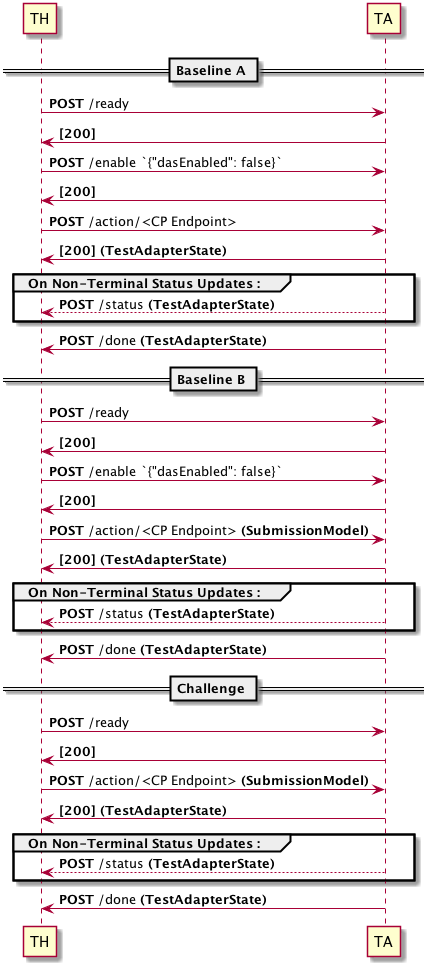

The diagram above was rendered by PlantUML. Its source (embedded in the PNG):
@startuml

== Baseline A ==

TH -> TA: <b>POST</b> /ready
TA -> TH: <b>[200]</b>

TH -> TA: <b>POST</b> /enable `{"dasEnabled": false}`
TA -> TH: <b>[200]</b>

TH -> TA: <b>POST</b> /action/<CP Endpoint>
TA -> TH: <b>[200]</b> <b>(TestAdapterState)</b>

group On Non-Terminal Status Updates :
    TA --> TH: <b>POST</b> /status <b>(TestAdapterState)</b>
end

TA -> TH: <b>POST</b> /done <b>(TestAdapterState)</b>


== Baseline B ==

TH -> TA: <b>POST</b> /ready
TA -> TH: <b>[200]</b>

TH -> TA: <b>POST</b> /enable `{"dasEnabled": false}`
TA -> TH: <b>[200]</b>

TH -> TA: <b>POST</b> /action/<CP Endpoint> <b>(SubmissionModel)</b>
TA -> TH: <b>[200]</b> <b>(TestAdapterState)</b>

group On Non-Terminal Status Updates :
    TA --> TH: <b>POST</b> /status <b>(TestAdapterState)</b>
end

TA -> TH: <b>POST</b> /done <b>(TestAdapterState)</b>


== Challenge ==

TH -> TA: <b>POST</b> /ready
TA -> TH: <b>[200]</b>

TH -> TA: <b>POST</b> /action/<CP Endpoint> <b>(SubmissionModel)</b>
TA -> TH: <b>[200]</b> <b>(TestAdapterState)</b>

group On Non-Terminal Status Updates :
    TA --> TH: <b>POST</b> /status <b>(TestAdapterState)</b>
end

TA -> TH: <b>POST</b> /done <b>(TestAdapterState)</b>

@enduml